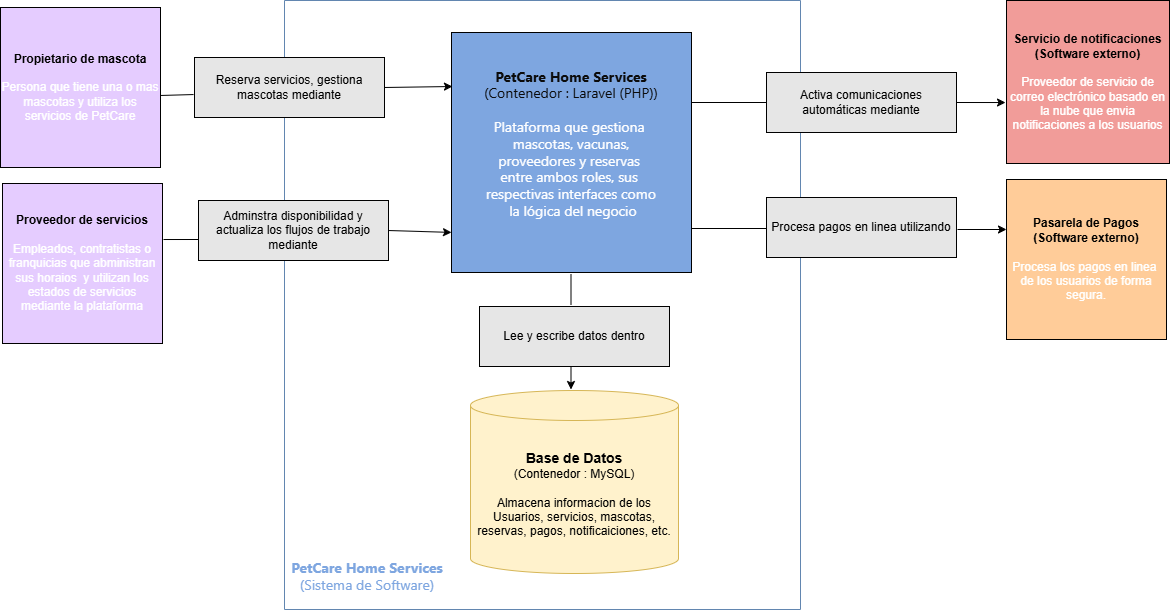

The diagram above was exported from draw.io. Its source (the exported page's mxGraphModel, read from the mxfile embedded in the PNG):
<mxGraphModel dx="2152" dy="1169" grid="0" gridSize="10" guides="1" tooltips="1" connect="1" arrows="1" fold="1" page="0" pageScale="1" pageWidth="827" pageHeight="1169" math="0" shadow="0">
  <root>
    <mxCell id="0" />
    <mxCell id="1" parent="0" />
    <mxCell id="opyT6Cv7KTsqjO8jZBhz-2" parent="1" style="swimlane;startSize=0;fillColor=#7EA6E0;strokeColor=#6286B0;" value="" vertex="1">
      <mxGeometry height="609" width="516" x="-288" y="-133" as="geometry" />
    </mxCell>
    <mxCell id="opyT6Cv7KTsqjO8jZBhz-5" parent="opyT6Cv7KTsqjO8jZBhz-2" style="whiteSpace=wrap;html=1;aspect=fixed;fillColor=#7EA6E0;" value="&lt;span style=&quot;color: rgb(11, 11, 11); font-family: &amp;quot;Anthropic Sans&amp;quot;, -apple-system, BlinkMacSystemFont, &amp;quot;Segoe UI&amp;quot;, sans-serif; white-space: nowrap;&quot;&gt;&lt;b style=&quot;&quot;&gt;&lt;font style=&quot;font-size: 14px;&quot;&gt;PetCare Home Services&lt;/font&gt;&lt;/b&gt;&lt;/span&gt;&lt;div&gt;&lt;div style=&quot;&quot;&gt;&lt;span style=&quot;font-size: 14px; white-space: nowrap; color: light-dark(rgb(11, 11, 11), rgb(228, 228, 228)); font-family: &amp;quot;Anthropic Sans&amp;quot;, -apple-system, BlinkMacSystemFont, &amp;quot;Segoe UI&amp;quot;, sans-serif; background-color: transparent;&quot;&gt;(&lt;span style=&quot;white-space: pre;&quot;&gt;&lt;span style=&quot;white-space: pre;&quot;&gt;C&lt;/span&gt;o&lt;/span&gt;ntenedor : Laravel (PHP))&lt;/span&gt;&lt;/div&gt;&lt;div style=&quot;&quot;&gt;&lt;span style=&quot;font-size: 14px; white-space: nowrap; color: light-dark(rgb(11, 11, 11), rgb(228, 228, 228)); font-family: &amp;quot;Anthropic Sans&amp;quot;, -apple-system, BlinkMacSystemFont, &amp;quot;Segoe UI&amp;quot;, sans-serif; background-color: transparent;&quot;&gt;&lt;br&gt;&lt;/span&gt;&lt;/div&gt;&lt;div&gt;&lt;div style=&quot;&quot;&gt;&lt;font face=&quot;Anthropic Sans, -apple-system, BlinkMacSystemFont, Segoe UI, sans-serif&quot;&gt;&lt;span style=&quot;font-size: 14px; text-wrap-mode: nowrap; color: rgb(255, 255, 255);&quot;&gt;Plataforma que gestiona&amp;nbsp;&lt;/span&gt;&lt;/font&gt;&lt;/div&gt;&lt;div style=&quot;&quot;&gt;&lt;font face=&quot;Anthropic Sans, -apple-system, BlinkMacSystemFont, Segoe UI, sans-serif&quot;&gt;&lt;span style=&quot;font-size: 14px; text-wrap-mode: nowrap; color: rgb(255, 255, 255);&quot;&gt;mascotas, vacunas,&lt;/span&gt;&lt;/font&gt;&lt;/div&gt;&lt;div style=&quot;&quot;&gt;&lt;font face=&quot;Anthropic Sans, -apple-system, BlinkMacSystemFont, Segoe UI, sans-serif&quot;&gt;&lt;span style=&quot;font-size: 14px; text-wrap-mode: nowrap; color: rgb(255, 255, 255);&quot;&gt;proveedores y reservas&amp;nbsp;&lt;/span&gt;&lt;/font&gt;&lt;/div&gt;&lt;div style=&quot;&quot;&gt;&lt;font face=&quot;Anthropic Sans, -apple-system, BlinkMacSystemFont, Segoe UI, sans-serif&quot;&gt;&lt;span style=&quot;font-size: 14px; text-wrap-mode: nowrap; color: rgb(255, 255, 255);&quot;&gt;entre ambos roles, sus&amp;nbsp;&lt;/span&gt;&lt;/font&gt;&lt;/div&gt;&lt;div style=&quot;&quot;&gt;&lt;font face=&quot;Anthropic Sans, -apple-system, BlinkMacSystemFont, Segoe UI, sans-serif&quot;&gt;&lt;span style=&quot;font-size: 14px; text-wrap-mode: nowrap; color: rgb(255, 255, 255);&quot;&gt;respectivas interfaces como&lt;/span&gt;&lt;/font&gt;&lt;/div&gt;&lt;div style=&quot;&quot;&gt;&lt;font face=&quot;Anthropic Sans, -apple-system, BlinkMacSystemFont, Segoe UI, sans-serif&quot;&gt;&lt;span style=&quot;font-size: 14px; text-wrap-mode: nowrap; color: rgb(255, 255, 255);&quot;&gt;&amp;nbsp;la lógica del negocio&lt;/span&gt;&lt;/font&gt;&lt;/div&gt;&lt;div&gt;&lt;span style=&quot;color: rgb(11, 11, 11); font-family: &amp;quot;Anthropic Sans&amp;quot;, -apple-system, BlinkMacSystemFont, &amp;quot;Segoe UI&amp;quot;, sans-serif; font-size: 14px; white-space: nowrap;&quot;&gt;&lt;br&gt;&lt;/span&gt;&lt;/div&gt;&lt;/div&gt;&lt;/div&gt;" vertex="1">
      <mxGeometry height="240" width="240" x="167" y="32" as="geometry" />
    </mxCell>
    <mxCell id="opyT6Cv7KTsqjO8jZBhz-6" parent="opyT6Cv7KTsqjO8jZBhz-2" style="shape=cylinder3;whiteSpace=wrap;html=1;boundedLbl=1;backgroundOutline=1;size=15;fillColor=#fff2cc;strokeColor=#d6b656;" value="&lt;b&gt;&lt;font style=&quot;font-size: 14px;&quot;&gt;Base de Datos&lt;/font&gt;&lt;/b&gt;&lt;div&gt;(Contenedor : MySQL)&lt;/div&gt;&lt;div&gt;&lt;br&gt;&lt;div&gt;Almacena informacion de los Usuarios, servicios, mascotas, reservas, pagos, notificaiciones, etc.&lt;/div&gt;&lt;/div&gt;" vertex="1">
      <mxGeometry height="183" width="208" x="186" y="390" as="geometry" />
    </mxCell>
    <mxCell id="opyT6Cv7KTsqjO8jZBhz-14" parent="opyT6Cv7KTsqjO8jZBhz-2" style="rounded=0;whiteSpace=wrap;html=1;fillColor=#E6E6E6;" value="Lee y escribe datos dentro" vertex="1">
      <mxGeometry height="60" width="190" x="195" y="306" as="geometry" />
    </mxCell>
    <mxCell id="qnn0VdSY12NPu8mzrQLW-3" edge="1" parent="opyT6Cv7KTsqjO8jZBhz-2" style="endArrow=none;html=1;rounded=0;" value="">
      <mxGeometry height="50" relative="1" width="50" as="geometry">
        <mxPoint x="286.5" y="274" as="sourcePoint" />
        <mxPoint x="286.5" y="304" as="targetPoint" />
      </mxGeometry>
    </mxCell>
    <mxCell id="qnn0VdSY12NPu8mzrQLW-4" edge="1" parent="opyT6Cv7KTsqjO8jZBhz-2" style="endArrow=classic;html=1;rounded=0;" value="">
      <mxGeometry height="50" relative="1" width="50" as="geometry">
        <mxPoint x="286.5" y="366" as="sourcePoint" />
        <mxPoint x="286.5" y="389" as="targetPoint" />
      </mxGeometry>
    </mxCell>
    <mxCell id="qnn0VdSY12NPu8mzrQLW-12" parent="opyT6Cv7KTsqjO8jZBhz-2" style="text;html=1;whiteSpace=wrap;strokeColor=none;fillColor=#FFFFFF;align=center;verticalAlign=middle;rounded=0;" value="&lt;span style=&quot;white-space: nowrap; font-family: &amp;quot;Anthropic Sans&amp;quot;, -apple-system, BlinkMacSystemFont, &amp;quot;Segoe UI&amp;quot;, sans-serif; font-size: 14px; color: rgb(126, 166, 224);&quot;&gt;&lt;b style=&quot;&quot;&gt;PetCare Home Services&lt;/b&gt;&lt;/span&gt;&lt;div&gt;&lt;span style=&quot;font-size: 14px; white-space: nowrap; font-family: &amp;quot;Anthropic Sans&amp;quot;, -apple-system, BlinkMacSystemFont, &amp;quot;Segoe UI&amp;quot;, sans-serif; background-color: transparent; color: rgb(126, 166, 224);&quot;&gt;(Sistema de Software)&lt;/span&gt;&lt;/div&gt;&lt;div&gt;&lt;span style=&quot;font-size: 14px; white-space: nowrap; color: light-dark(rgb(11, 11, 11), rgb(228, 228, 228)); font-family: &amp;quot;Anthropic Sans&amp;quot;, -apple-system, BlinkMacSystemFont, &amp;quot;Segoe UI&amp;quot;, sans-serif; background-color: transparent;&quot;&gt;&lt;br&gt;&lt;/span&gt;&lt;/div&gt;" vertex="1">
      <mxGeometry height="48" width="142" x="12" y="561" as="geometry" />
    </mxCell>
    <mxCell id="qnn0VdSY12NPu8mzrQLW-20" edge="1" parent="opyT6Cv7KTsqjO8jZBhz-2" style="endArrow=none;html=1;rounded=0;" target="qnn0VdSY12NPu8mzrQLW-17" value="">
      <mxGeometry height="50" relative="1" width="50" as="geometry">
        <mxPoint x="407" y="102" as="sourcePoint" />
        <mxPoint x="465" y="107" as="targetPoint" />
      </mxGeometry>
    </mxCell>
    <mxCell id="qnn0VdSY12NPu8mzrQLW-21" edge="1" parent="opyT6Cv7KTsqjO8jZBhz-2" style="endArrow=none;html=1;rounded=0;" value="">
      <mxGeometry height="50" relative="1" width="50" as="geometry">
        <mxPoint x="407" y="228" as="sourcePoint" />
        <mxPoint x="482" y="228" as="targetPoint" />
      </mxGeometry>
    </mxCell>
    <mxCell id="qnn0VdSY12NPu8mzrQLW-8" parent="1" style="whiteSpace=wrap;html=1;aspect=fixed;fillColor=#E5CCFF;align=center;" value="&lt;b&gt;Propietario de mascota&lt;/b&gt;&lt;div&gt;&lt;b&gt;&lt;br&gt;&lt;/b&gt;&lt;div style=&quot;&quot;&gt;&lt;span style=&quot;color: rgb(255, 255, 255);&quot;&gt;Persona que tiene una o mas mascotas y utiliza los servicios de PetCare&lt;/span&gt;&lt;/div&gt;&lt;/div&gt;" vertex="1">
      <mxGeometry height="160" width="160" x="-572" y="-126" as="geometry" />
    </mxCell>
    <mxCell id="qnn0VdSY12NPu8mzrQLW-14" parent="1" style="whiteSpace=wrap;html=1;aspect=fixed;fillColor=#F19C99;align=center;" value="&lt;b&gt;Servicio de notificaciones&lt;/b&gt;&lt;div&gt;&lt;b&gt;(Software externo)&lt;/b&gt;&lt;/div&gt;&lt;div&gt;&lt;b&gt;&lt;br&gt;&lt;/b&gt;&lt;div&gt;&lt;div style=&quot;&quot;&gt;&lt;font color=&quot;#ffffff&quot;&gt;Proveedor de servicio de correo electrónico basado en la nube que envia notificaciones a los usuarios&lt;/font&gt;&lt;/div&gt;&lt;/div&gt;&lt;/div&gt;" vertex="1">
      <mxGeometry height="163" width="163" x="434" y="-133" as="geometry" />
    </mxCell>
    <mxCell id="qnn0VdSY12NPu8mzrQLW-15" parent="1" style="whiteSpace=wrap;html=1;aspect=fixed;fillColor=#FFCC99;align=center;" value="&lt;div&gt;&lt;b&gt;Pasarela de Pagos&lt;/b&gt;&lt;/div&gt;&lt;div&gt;&lt;b&gt;(Software externo)&lt;/b&gt;&lt;/div&gt;&lt;div&gt;&lt;b&gt;&lt;br&gt;&lt;/b&gt;&lt;div style=&quot;&quot;&gt;&lt;font color=&quot;#ffffff&quot;&gt;Procesa los pagos en linea&amp;nbsp; de los usuarios de forma segura.&lt;/font&gt;&lt;/div&gt;&lt;/div&gt;" vertex="1">
      <mxGeometry height="160" width="160" x="434" y="46" as="geometry" />
    </mxCell>
    <mxCell id="qnn0VdSY12NPu8mzrQLW-16" parent="1" style="rounded=0;whiteSpace=wrap;html=1;fillColor=#E6E6E6;" value="Procesa pagos en linea utilizando" vertex="1">
      <mxGeometry height="60" width="190" x="194" y="64" as="geometry" />
    </mxCell>
    <mxCell id="qnn0VdSY12NPu8mzrQLW-17" parent="1" style="rounded=0;whiteSpace=wrap;html=1;fillColor=#E6E6E6;" value="Activa comunicaciones automáticas mediante" vertex="1">
      <mxGeometry height="60" width="190" x="194" y="-61" as="geometry" />
    </mxCell>
    <mxCell id="qnn0VdSY12NPu8mzrQLW-22" parent="1" style="whiteSpace=wrap;html=1;aspect=fixed;fillColor=#E5CCFF;" value="&lt;b&gt;Proveedor de servicios&lt;/b&gt;&lt;div&gt;&lt;b&gt;&lt;br&gt;&lt;/b&gt;&lt;div&gt;&lt;span style=&quot;color: rgb(255, 255, 255);&quot;&gt;Empleados, contratistas o franquicias que abministran sus horaios&amp;nbsp; y utilizan los estados de servicios mediante la plataforma&lt;/span&gt;&lt;/div&gt;&lt;/div&gt;" vertex="1">
      <mxGeometry height="160" width="160" x="-570" y="50" as="geometry" />
    </mxCell>
    <mxCell id="qnn0VdSY12NPu8mzrQLW-24" edge="1" parent="1" source="qnn0VdSY12NPu8mzrQLW-17" style="endArrow=classic;html=1;rounded=0;entryX=-0.006;entryY=0.626;entryDx=0;entryDy=0;entryPerimeter=0;exitX=1;exitY=0.5;exitDx=0;exitDy=0;" target="qnn0VdSY12NPu8mzrQLW-14" value="">
      <mxGeometry height="50" relative="1" width="50" as="geometry">
        <mxPoint x="355" y="-73" as="sourcePoint" />
        <mxPoint x="429" y="-73" as="targetPoint" />
      </mxGeometry>
    </mxCell>
    <mxCell id="qnn0VdSY12NPu8mzrQLW-25" edge="1" parent="1" style="endArrow=classic;html=1;rounded=0;entryX=-0.006;entryY=0.626;entryDx=0;entryDy=0;entryPerimeter=0;exitX=1;exitY=0.5;exitDx=0;exitDy=0;" value="">
      <mxGeometry height="50" relative="1" width="50" as="geometry">
        <mxPoint x="385" y="96" as="sourcePoint" />
        <mxPoint x="434" y="96" as="targetPoint" />
      </mxGeometry>
    </mxCell>
    <mxCell id="qnn0VdSY12NPu8mzrQLW-27" parent="1" style="rounded=0;whiteSpace=wrap;html=1;fillColor=#E6E6E6;" value="Reserva servicios, gestiona mascotas mediante" vertex="1">
      <mxGeometry height="60" width="190" x="-378" y="-76" as="geometry" />
    </mxCell>
    <mxCell id="qnn0VdSY12NPu8mzrQLW-28" parent="1" style="rounded=0;whiteSpace=wrap;html=1;fillColor=#E6E6E6;" value="Adminstra disponibilidad y actualiza los flujos de trabajo mediante" vertex="1">
      <mxGeometry height="60" width="190" x="-374" y="67" as="geometry" />
    </mxCell>
    <mxCell id="qnn0VdSY12NPu8mzrQLW-29" edge="1" parent="1" style="endArrow=none;html=1;rounded=0;entryX=-0.005;entryY=0.617;entryDx=0;entryDy=0;entryPerimeter=0;" target="qnn0VdSY12NPu8mzrQLW-27" value="">
      <mxGeometry height="50" relative="1" width="50" as="geometry">
        <mxPoint x="-412" y="-38" as="sourcePoint" />
        <mxPoint x="-382" y="-38" as="targetPoint" />
      </mxGeometry>
    </mxCell>
    <mxCell id="qnn0VdSY12NPu8mzrQLW-31" edge="1" parent="1" style="endArrow=none;html=1;rounded=0;entryX=0;entryY=0.65;entryDx=0;entryDy=0;entryPerimeter=0;" target="qnn0VdSY12NPu8mzrQLW-28" value="">
      <mxGeometry height="50" relative="1" width="50" as="geometry">
        <mxPoint x="-409" y="106.02" as="sourcePoint" />
        <mxPoint x="-373" y="106" as="targetPoint" />
      </mxGeometry>
    </mxCell>
    <mxCell id="qnn0VdSY12NPu8mzrQLW-32" edge="1" parent="1" source="qnn0VdSY12NPu8mzrQLW-27" style="endArrow=classic;html=1;rounded=0;exitX=1;exitY=0.5;exitDx=0;exitDy=0;entryX=0.004;entryY=0.225;entryDx=0;entryDy=0;entryPerimeter=0;" target="opyT6Cv7KTsqjO8jZBhz-5" value="">
      <mxGeometry height="50" relative="1" width="50" as="geometry">
        <mxPoint x="-184" y="-45" as="sourcePoint" />
        <mxPoint x="-126" y="-45" as="targetPoint" />
      </mxGeometry>
    </mxCell>
    <mxCell id="qnn0VdSY12NPu8mzrQLW-33" edge="1" parent="1" source="qnn0VdSY12NPu8mzrQLW-28" style="endArrow=classic;html=1;rounded=0;exitX=1;exitY=0.5;exitDx=0;exitDy=0;entryX=0;entryY=0.833;entryDx=0;entryDy=0;entryPerimeter=0;" target="opyT6Cv7KTsqjO8jZBhz-5" value="">
      <mxGeometry height="50" relative="1" width="50" as="geometry">
        <mxPoint x="-178" y="97" as="sourcePoint" />
        <mxPoint x="-124" y="99" as="targetPoint" />
      </mxGeometry>
    </mxCell>
  </root>
</mxGraphModel>